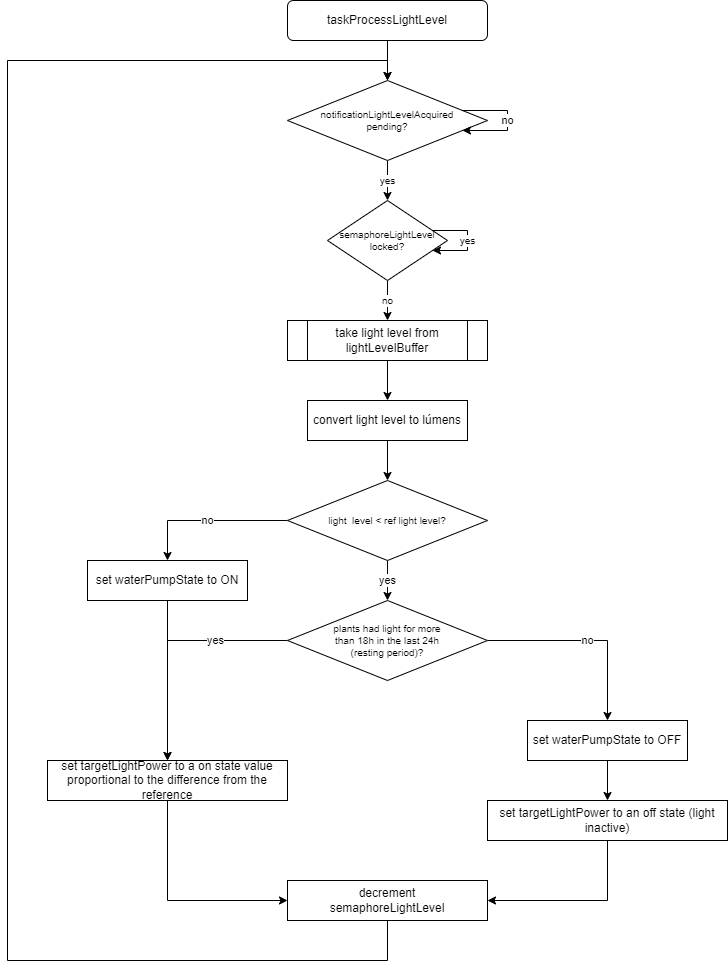

The diagram above was exported from draw.io. Its source (the exported page's mxGraphModel, read from the mxfile embedded in the PNG):
<mxGraphModel dx="1865" dy="489" grid="1" gridSize="10" guides="1" tooltips="1" connect="1" arrows="1" fold="1" page="1" pageScale="1" pageWidth="827" pageHeight="1169" math="0" shadow="0">
  <root>
    <mxCell id="WIyWlLk6GJQsqaUBKTNV-0" />
    <mxCell id="WIyWlLk6GJQsqaUBKTNV-1" parent="WIyWlLk6GJQsqaUBKTNV-0" />
    <mxCell id="kXIF5lAyFnLGbSisuO0o-7" value="" style="edgeStyle=orthogonalEdgeStyle;rounded=0;orthogonalLoop=1;jettySize=auto;html=1;fontSize=10;" parent="WIyWlLk6GJQsqaUBKTNV-1" source="kXIF5lAyFnLGbSisuO0o-2" edge="1">
      <mxGeometry relative="1" as="geometry">
        <mxPoint x="380" y="160" as="targetPoint" />
      </mxGeometry>
    </mxCell>
    <mxCell id="kXIF5lAyFnLGbSisuO0o-2" value="taskProcessLightLevel" style="rounded=1;whiteSpace=wrap;html=1;" parent="WIyWlLk6GJQsqaUBKTNV-1" vertex="1">
      <mxGeometry x="280" y="80" width="200" height="40" as="geometry" />
    </mxCell>
    <mxCell id="kXIF5lAyFnLGbSisuO0o-8" value="yes" style="edgeStyle=orthogonalEdgeStyle;rounded=0;orthogonalLoop=1;jettySize=auto;html=1;fontSize=10;" parent="WIyWlLk6GJQsqaUBKTNV-1" target="kXIF5lAyFnLGbSisuO0o-6" edge="1">
      <mxGeometry relative="1" as="geometry">
        <mxPoint x="380" y="240" as="sourcePoint" />
      </mxGeometry>
    </mxCell>
    <mxCell id="kXIF5lAyFnLGbSisuO0o-10" value="no" style="edgeStyle=orthogonalEdgeStyle;rounded=0;orthogonalLoop=1;jettySize=auto;html=1;fontSize=10;" parent="WIyWlLk6GJQsqaUBKTNV-1" source="kXIF5lAyFnLGbSisuO0o-6" edge="1">
      <mxGeometry relative="1" as="geometry">
        <mxPoint x="380" y="400" as="targetPoint" />
      </mxGeometry>
    </mxCell>
    <mxCell id="kXIF5lAyFnLGbSisuO0o-6" value="semaphoreLightLevel&lt;br style=&quot;font-size: 10px&quot;&gt;locked?" style="rhombus;whiteSpace=wrap;html=1;fontSize=10;" parent="WIyWlLk6GJQsqaUBKTNV-1" vertex="1">
      <mxGeometry x="320" y="280" width="120" height="80" as="geometry" />
    </mxCell>
    <mxCell id="kXIF5lAyFnLGbSisuO0o-13" value="decrement&lt;br&gt;semaphoreLightLevel" style="rounded=0;whiteSpace=wrap;html=1;" parent="WIyWlLk6GJQsqaUBKTNV-1" vertex="1">
      <mxGeometry x="280" y="960" width="200" height="40" as="geometry" />
    </mxCell>
    <mxCell id="kXIF5lAyFnLGbSisuO0o-23" style="edgeStyle=orthogonalEdgeStyle;rounded=0;orthogonalLoop=1;jettySize=auto;html=1;entryX=0.5;entryY=0;entryDx=0;entryDy=0;fontSize=10;exitX=0.5;exitY=1;exitDx=0;exitDy=0;" parent="WIyWlLk6GJQsqaUBKTNV-1" source="kXIF5lAyFnLGbSisuO0o-13" edge="1">
      <mxGeometry relative="1" as="geometry">
        <Array as="points">
          <mxPoint x="380" y="1040" />
          <mxPoint y="1040" />
          <mxPoint y="140" />
          <mxPoint x="380" y="140" />
        </Array>
        <mxPoint x="380" y="1400" as="sourcePoint" />
        <mxPoint x="380" y="160" as="targetPoint" />
      </mxGeometry>
    </mxCell>
    <mxCell id="kXIF5lAyFnLGbSisuO0o-26" value="yes" style="edgeStyle=orthogonalEdgeStyle;rounded=0;orthogonalLoop=1;jettySize=auto;html=1;fontSize=10;" parent="WIyWlLk6GJQsqaUBKTNV-1" source="kXIF5lAyFnLGbSisuO0o-6" target="kXIF5lAyFnLGbSisuO0o-6" edge="1">
      <mxGeometry relative="1" as="geometry" />
    </mxCell>
    <mxCell id="gEdJDqGxPlmR4-b9QTuS-0" value="notificationLightLevelAcquired&lt;br&gt;pending?" style="rhombus;whiteSpace=wrap;html=1;fontSize=10;" parent="WIyWlLk6GJQsqaUBKTNV-1" vertex="1">
      <mxGeometry x="280" y="160" width="200" height="80" as="geometry" />
    </mxCell>
    <mxCell id="gEdJDqGxPlmR4-b9QTuS-1" value="no" style="edgeStyle=orthogonalEdgeStyle;rounded=0;orthogonalLoop=1;jettySize=auto;html=1;" parent="WIyWlLk6GJQsqaUBKTNV-1" source="gEdJDqGxPlmR4-b9QTuS-0" target="gEdJDqGxPlmR4-b9QTuS-0" edge="1">
      <mxGeometry relative="1" as="geometry" />
    </mxCell>
    <mxCell id="gEdJDqGxPlmR4-b9QTuS-6" value="no" style="edgeStyle=orthogonalEdgeStyle;rounded=0;orthogonalLoop=1;jettySize=auto;html=1;" parent="WIyWlLk6GJQsqaUBKTNV-1" source="gEdJDqGxPlmR4-b9QTuS-2" edge="1">
      <mxGeometry relative="1" as="geometry">
        <Array as="points">
          <mxPoint x="160" y="600" />
        </Array>
        <mxPoint x="160" y="640" as="targetPoint" />
      </mxGeometry>
    </mxCell>
    <mxCell id="gEdJDqGxPlmR4-b9QTuS-7" value="yes" style="edgeStyle=orthogonalEdgeStyle;rounded=0;orthogonalLoop=1;jettySize=auto;html=1;entryX=0.5;entryY=0;entryDx=0;entryDy=0;" parent="WIyWlLk6GJQsqaUBKTNV-1" source="gEdJDqGxPlmR4-b9QTuS-2" target="9b7GEoCGevP22rqN2Qdf-0" edge="1">
      <mxGeometry relative="1" as="geometry" />
    </mxCell>
    <mxCell id="gEdJDqGxPlmR4-b9QTuS-2" value="&lt;span style=&quot;font-size: 10px&quot;&gt;light&amp;nbsp; level &amp;lt; ref light level?&lt;br style=&quot;font-size: 10px&quot;&gt;&lt;/span&gt;" style="rhombus;whiteSpace=wrap;html=1;fontSize=10;" parent="WIyWlLk6GJQsqaUBKTNV-1" vertex="1">
      <mxGeometry x="280" y="560" width="200" height="80" as="geometry" />
    </mxCell>
    <mxCell id="2mFW-xkD9S0a-07flD-p-1" style="edgeStyle=orthogonalEdgeStyle;rounded=0;orthogonalLoop=1;jettySize=auto;html=1;" parent="WIyWlLk6GJQsqaUBKTNV-1" source="gEdJDqGxPlmR4-b9QTuS-3" target="2mFW-xkD9S0a-07flD-p-0" edge="1">
      <mxGeometry relative="1" as="geometry" />
    </mxCell>
    <mxCell id="gEdJDqGxPlmR4-b9QTuS-3" value="take light level from lightLevelBuffer" style="shape=process;whiteSpace=wrap;html=1;backgroundOutline=1;" parent="WIyWlLk6GJQsqaUBKTNV-1" vertex="1">
      <mxGeometry x="280" y="400" width="200" height="40" as="geometry" />
    </mxCell>
    <mxCell id="gEdJDqGxPlmR4-b9QTuS-10" style="edgeStyle=orthogonalEdgeStyle;rounded=0;orthogonalLoop=1;jettySize=auto;html=1;entryX=1;entryY=0.5;entryDx=0;entryDy=0;startArrow=none;" parent="WIyWlLk6GJQsqaUBKTNV-1" source="mmySTvv0RV8yEVxB08t8-2" target="kXIF5lAyFnLGbSisuO0o-13" edge="1">
      <mxGeometry relative="1" as="geometry">
        <Array as="points" />
        <mxPoint x="600" y="840" as="sourcePoint" />
      </mxGeometry>
    </mxCell>
    <mxCell id="gEdJDqGxPlmR4-b9QTuS-11" style="edgeStyle=orthogonalEdgeStyle;rounded=0;orthogonalLoop=1;jettySize=auto;html=1;entryX=0;entryY=0.5;entryDx=0;entryDy=0;" parent="WIyWlLk6GJQsqaUBKTNV-1" source="gEdJDqGxPlmR4-b9QTuS-5" target="kXIF5lAyFnLGbSisuO0o-13" edge="1">
      <mxGeometry relative="1" as="geometry">
        <Array as="points">
          <mxPoint x="160" y="980" />
        </Array>
      </mxGeometry>
    </mxCell>
    <mxCell id="gEdJDqGxPlmR4-b9QTuS-5" value="set&amp;nbsp;targetLightPower to a on state value proportional to the difference from the reference" style="rounded=0;whiteSpace=wrap;html=1;" parent="WIyWlLk6GJQsqaUBKTNV-1" vertex="1">
      <mxGeometry x="40" y="840" width="240" height="40" as="geometry" />
    </mxCell>
    <mxCell id="9b7GEoCGevP22rqN2Qdf-1" value="yes" style="edgeStyle=orthogonalEdgeStyle;rounded=0;orthogonalLoop=1;jettySize=auto;html=1;entryX=0.5;entryY=0;entryDx=0;entryDy=0;" parent="WIyWlLk6GJQsqaUBKTNV-1" source="9b7GEoCGevP22rqN2Qdf-0" target="gEdJDqGxPlmR4-b9QTuS-5" edge="1">
      <mxGeometry x="-0.4" relative="1" as="geometry">
        <Array as="points">
          <mxPoint x="160" y="720" />
        </Array>
        <mxPoint as="offset" />
      </mxGeometry>
    </mxCell>
    <mxCell id="9b7GEoCGevP22rqN2Qdf-2" value="no" style="edgeStyle=orthogonalEdgeStyle;rounded=0;orthogonalLoop=1;jettySize=auto;html=1;" parent="WIyWlLk6GJQsqaUBKTNV-1" source="9b7GEoCGevP22rqN2Qdf-0" edge="1">
      <mxGeometry relative="1" as="geometry">
        <Array as="points">
          <mxPoint x="600" y="720" />
        </Array>
        <mxPoint x="600" y="800" as="targetPoint" />
      </mxGeometry>
    </mxCell>
    <mxCell id="9b7GEoCGevP22rqN2Qdf-0" value="&lt;span style=&quot;font-size: 10px&quot;&gt;plants had light for more&lt;br&gt;than 18h in the last 24h&lt;br&gt;(resting period)?&lt;br style=&quot;font-size: 10px&quot;&gt;&lt;/span&gt;" style="rhombus;whiteSpace=wrap;html=1;fontSize=10;" parent="WIyWlLk6GJQsqaUBKTNV-1" vertex="1">
      <mxGeometry x="280" y="680" width="200" height="80" as="geometry" />
    </mxCell>
    <mxCell id="mmySTvv0RV8yEVxB08t8-1" style="edgeStyle=orthogonalEdgeStyle;rounded=0;orthogonalLoop=1;jettySize=auto;html=1;" parent="WIyWlLk6GJQsqaUBKTNV-1" source="mmySTvv0RV8yEVxB08t8-0" target="gEdJDqGxPlmR4-b9QTuS-5" edge="1">
      <mxGeometry relative="1" as="geometry" />
    </mxCell>
    <mxCell id="mmySTvv0RV8yEVxB08t8-0" value="set waterPumpState to ON" style="rounded=0;whiteSpace=wrap;html=1;" parent="WIyWlLk6GJQsqaUBKTNV-1" vertex="1">
      <mxGeometry x="80" y="640" width="160" height="40" as="geometry" />
    </mxCell>
    <mxCell id="2mFW-xkD9S0a-07flD-p-2" style="edgeStyle=orthogonalEdgeStyle;rounded=0;orthogonalLoop=1;jettySize=auto;html=1;entryX=0.5;entryY=0;entryDx=0;entryDy=0;" parent="WIyWlLk6GJQsqaUBKTNV-1" source="2mFW-xkD9S0a-07flD-p-0" target="gEdJDqGxPlmR4-b9QTuS-2" edge="1">
      <mxGeometry relative="1" as="geometry" />
    </mxCell>
    <mxCell id="2mFW-xkD9S0a-07flD-p-0" value="convert light level to lúmens" style="rounded=0;whiteSpace=wrap;html=1;" parent="WIyWlLk6GJQsqaUBKTNV-1" vertex="1">
      <mxGeometry x="300" y="480" width="160" height="40" as="geometry" />
    </mxCell>
    <mxCell id="mmySTvv0RV8yEVxB08t8-2" value="set&amp;nbsp;targetLightPower to an off state (light inactive)" style="rounded=0;whiteSpace=wrap;html=1;" parent="WIyWlLk6GJQsqaUBKTNV-1" vertex="1">
      <mxGeometry x="480" y="880" width="240" height="40" as="geometry" />
    </mxCell>
    <mxCell id="VsxNV2XeuEdUCQILOTUa-2" style="edgeStyle=orthogonalEdgeStyle;rounded=0;orthogonalLoop=1;jettySize=auto;html=1;" parent="WIyWlLk6GJQsqaUBKTNV-1" source="VsxNV2XeuEdUCQILOTUa-1" target="mmySTvv0RV8yEVxB08t8-2" edge="1">
      <mxGeometry relative="1" as="geometry" />
    </mxCell>
    <mxCell id="VsxNV2XeuEdUCQILOTUa-1" value="set waterPumpState to OFF" style="rounded=0;whiteSpace=wrap;html=1;" parent="WIyWlLk6GJQsqaUBKTNV-1" vertex="1">
      <mxGeometry x="520" y="800" width="160" height="40" as="geometry" />
    </mxCell>
  </root>
</mxGraphModel>